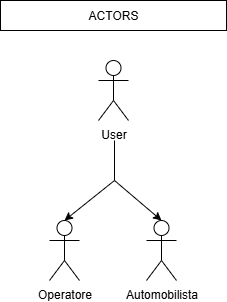

The diagram above was exported from draw.io. Its source (the exported page's mxGraphModel, read from the mxfile embedded in the PNG):
<mxGraphModel dx="983" dy="536" grid="1" gridSize="10" guides="1" tooltips="1" connect="1" arrows="1" fold="1" page="1" pageScale="1" pageWidth="827" pageHeight="1169" math="0" shadow="0">
  <root>
    <mxCell id="0" />
    <mxCell id="1" parent="0" />
    <mxCell id="_JxuKAhI9sVRmH6OW24W-2" value="Operatore" style="shape=umlActor;verticalLabelPosition=bottom;verticalAlign=top;html=1;outlineConnect=0;" vertex="1" parent="1">
      <mxGeometry x="335" y="350" width="30" height="60" as="geometry" />
    </mxCell>
    <mxCell id="_JxuKAhI9sVRmH6OW24W-6" value="Automobilista" style="shape=umlActor;verticalLabelPosition=bottom;verticalAlign=top;html=1;outlineConnect=0;" vertex="1" parent="1">
      <mxGeometry x="432" y="350" width="30" height="60" as="geometry" />
    </mxCell>
    <mxCell id="_JxuKAhI9sVRmH6OW24W-7" value="User" style="shape=umlActor;verticalLabelPosition=bottom;verticalAlign=top;html=1;outlineConnect=0;" vertex="1" parent="1">
      <mxGeometry x="384" y="190" width="30" height="60" as="geometry" />
    </mxCell>
    <mxCell id="_JxuKAhI9sVRmH6OW24W-17" value="ACTORS" style="rounded=0;whiteSpace=wrap;html=1;" vertex="1" parent="1">
      <mxGeometry x="286" y="130" width="226" height="30" as="geometry" />
    </mxCell>
    <mxCell id="_JxuKAhI9sVRmH6OW24W-19" value="" style="endArrow=none;html=1;rounded=0;" edge="1" parent="1">
      <mxGeometry width="50" height="50" relative="1" as="geometry">
        <mxPoint x="400" y="310" as="sourcePoint" />
        <mxPoint x="400" y="270" as="targetPoint" />
      </mxGeometry>
    </mxCell>
    <mxCell id="_JxuKAhI9sVRmH6OW24W-20" value="" style="endArrow=classic;html=1;rounded=0;entryX=0.5;entryY=0;entryDx=0;entryDy=0;entryPerimeter=0;" edge="1" parent="1" target="_JxuKAhI9sVRmH6OW24W-6">
      <mxGeometry width="50" height="50" relative="1" as="geometry">
        <mxPoint x="400" y="310" as="sourcePoint" />
        <mxPoint x="440" y="240" as="targetPoint" />
      </mxGeometry>
    </mxCell>
    <mxCell id="_JxuKAhI9sVRmH6OW24W-21" value="" style="endArrow=classic;html=1;rounded=0;entryX=0.5;entryY=0;entryDx=0;entryDy=0;entryPerimeter=0;" edge="1" parent="1" target="_JxuKAhI9sVRmH6OW24W-2">
      <mxGeometry width="50" height="50" relative="1" as="geometry">
        <mxPoint x="400" y="310" as="sourcePoint" />
        <mxPoint x="440" y="240" as="targetPoint" />
      </mxGeometry>
    </mxCell>
  </root>
</mxGraphModel>